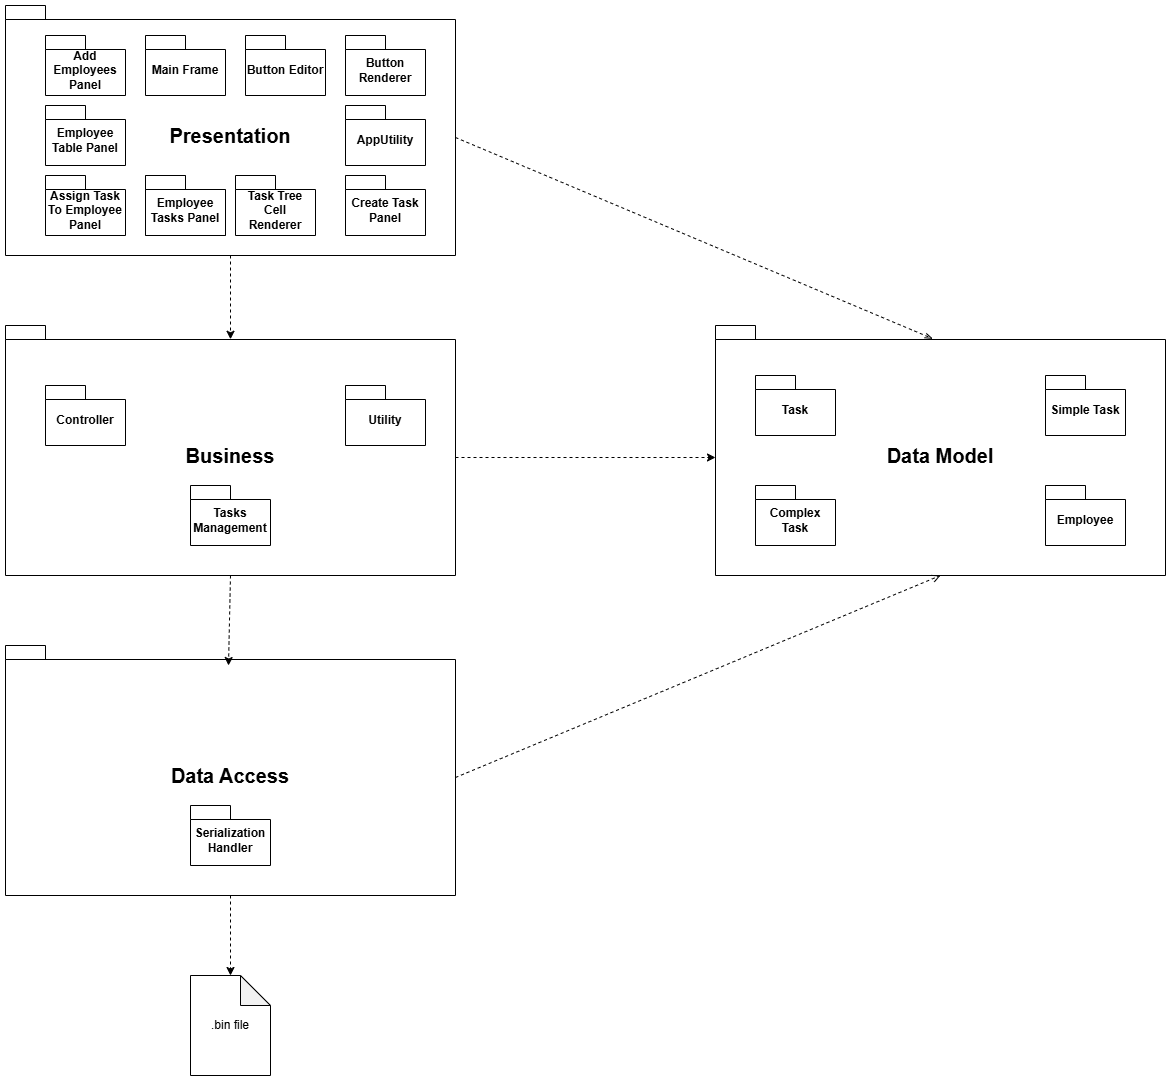

The diagram above was exported from draw.io. Its source (the exported page's mxGraphModel, read from the mxfile embedded in the PNG):
<mxGraphModel dx="1042" dy="559" grid="1" gridSize="10" guides="1" tooltips="1" connect="1" arrows="1" fold="1" page="1" pageScale="1" pageWidth="1600" pageHeight="1200" math="0" shadow="0">
  <root>
    <mxCell id="0" />
    <mxCell id="1" parent="0" />
    <mxCell id="woJ-tbnM6AdFo83jJyqo-1" parent="1" style="shape=folder;fontStyle=1;spacingTop=10;tabWidth=40;tabHeight=14;tabPosition=left;html=1;whiteSpace=wrap;" value="&lt;font style=&quot;font-size: 20px;&quot;&gt;Presentation&lt;/font&gt;" vertex="1">
      <mxGeometry height="250" width="450" x="220" y="40" as="geometry" />
    </mxCell>
    <mxCell id="woJ-tbnM6AdFo83jJyqo-2" parent="1" style="shape=folder;fontStyle=1;spacingTop=10;tabWidth=40;tabHeight=14;tabPosition=left;html=1;whiteSpace=wrap;" value="Add Employees Panel" vertex="1">
      <mxGeometry height="60" width="80" x="260" y="70" as="geometry" />
    </mxCell>
    <mxCell id="woJ-tbnM6AdFo83jJyqo-3" parent="1" style="shape=folder;fontStyle=1;spacingTop=10;tabWidth=40;tabHeight=14;tabPosition=left;html=1;whiteSpace=wrap;" value="Assign Task To Employee Panel" vertex="1">
      <mxGeometry height="60" width="80" x="260" y="210" as="geometry" />
    </mxCell>
    <mxCell id="woJ-tbnM6AdFo83jJyqo-6" parent="1" style="shape=folder;fontStyle=1;spacingTop=10;tabWidth=40;tabHeight=14;tabPosition=left;html=1;whiteSpace=wrap;" value="Button Editor" vertex="1">
      <mxGeometry height="60" width="80" x="460" y="70" as="geometry" />
    </mxCell>
    <mxCell id="woJ-tbnM6AdFo83jJyqo-7" parent="1" style="shape=folder;fontStyle=1;spacingTop=10;tabWidth=40;tabHeight=14;tabPosition=left;html=1;whiteSpace=wrap;" value="Button Renderer" vertex="1">
      <mxGeometry height="60" width="80" x="560" y="70" as="geometry" />
    </mxCell>
    <mxCell id="woJ-tbnM6AdFo83jJyqo-10" parent="1" style="shape=folder;fontStyle=1;spacingTop=10;tabWidth=40;tabHeight=14;tabPosition=left;html=1;whiteSpace=wrap;" value="Create Task Panel" vertex="1">
      <mxGeometry height="60" width="80" x="560" y="210" as="geometry" />
    </mxCell>
    <mxCell id="woJ-tbnM6AdFo83jJyqo-11" parent="1" style="shape=folder;fontStyle=1;spacingTop=10;tabWidth=40;tabHeight=14;tabPosition=left;html=1;whiteSpace=wrap;" value="AppUtility" vertex="1">
      <mxGeometry height="60" width="80" x="560" y="140" as="geometry" />
    </mxCell>
    <mxCell id="woJ-tbnM6AdFo83jJyqo-12" parent="1" style="shape=folder;fontStyle=1;spacingTop=10;tabWidth=40;tabHeight=14;tabPosition=left;html=1;whiteSpace=wrap;" value="Employee Table Panel" vertex="1">
      <mxGeometry height="60" width="80" x="260" y="140" as="geometry" />
    </mxCell>
    <mxCell id="woJ-tbnM6AdFo83jJyqo-13" parent="1" style="shape=folder;fontStyle=1;spacingTop=10;tabWidth=40;tabHeight=14;tabPosition=left;html=1;whiteSpace=wrap;" value="Employee Tasks Panel" vertex="1">
      <mxGeometry height="60" width="80" x="360" y="210" as="geometry" />
    </mxCell>
    <mxCell id="woJ-tbnM6AdFo83jJyqo-14" parent="1" style="shape=folder;fontStyle=1;spacingTop=10;tabWidth=40;tabHeight=14;tabPosition=left;html=1;whiteSpace=wrap;" value="Employee Tasks Panel" vertex="1">
      <mxGeometry height="60" width="80" x="360" y="210" as="geometry" />
    </mxCell>
    <mxCell id="woJ-tbnM6AdFo83jJyqo-15" parent="1" style="shape=folder;fontStyle=1;spacingTop=10;tabWidth=40;tabHeight=14;tabPosition=left;html=1;whiteSpace=wrap;" value="Task Tree Cell Renderer" vertex="1">
      <mxGeometry height="60" width="80" x="450" y="210" as="geometry" />
    </mxCell>
    <mxCell id="woJ-tbnM6AdFo83jJyqo-16" parent="1" style="shape=folder;fontStyle=1;spacingTop=10;tabWidth=40;tabHeight=14;tabPosition=left;html=1;whiteSpace=wrap;" value="Main Frame" vertex="1">
      <mxGeometry height="60" width="80" x="360" y="70" as="geometry" />
    </mxCell>
    <mxCell id="zAg7eyERpv3vhFX7sPcQ-2" parent="1" style="shape=folder;fontStyle=1;spacingTop=10;tabWidth=40;tabHeight=14;tabPosition=left;html=1;whiteSpace=wrap;" value="&lt;font style=&quot;font-size: 20px;&quot;&gt;Business&lt;/font&gt;" vertex="1">
      <mxGeometry height="250" width="450" x="220" y="360" as="geometry" />
    </mxCell>
    <mxCell id="zAg7eyERpv3vhFX7sPcQ-5" parent="1" style="shape=folder;fontStyle=1;spacingTop=10;tabWidth=40;tabHeight=14;tabPosition=left;html=1;whiteSpace=wrap;" value="Controller" vertex="1">
      <mxGeometry height="60" width="80" x="260" y="420" as="geometry" />
    </mxCell>
    <mxCell id="zAg7eyERpv3vhFX7sPcQ-6" parent="1" style="shape=folder;fontStyle=1;spacingTop=10;tabWidth=40;tabHeight=14;tabPosition=left;html=1;whiteSpace=wrap;" value="Utility" vertex="1">
      <mxGeometry height="60" width="80" x="560" y="420" as="geometry" />
    </mxCell>
    <mxCell id="zAg7eyERpv3vhFX7sPcQ-8" parent="1" style="shape=folder;fontStyle=1;spacingTop=10;tabWidth=40;tabHeight=14;tabPosition=left;html=1;whiteSpace=wrap;" value="Tasks Management" vertex="1">
      <mxGeometry height="60" width="80" x="405" y="520" as="geometry" />
    </mxCell>
    <mxCell id="zAg7eyERpv3vhFX7sPcQ-9" parent="1" style="shape=folder;fontStyle=1;spacingTop=10;tabWidth=40;tabHeight=14;tabPosition=left;html=1;whiteSpace=wrap;" value="&lt;font style=&quot;font-size: 20px;&quot;&gt;Data Access&lt;/font&gt;" vertex="1">
      <mxGeometry height="250" width="450" x="220" y="680" as="geometry" />
    </mxCell>
    <mxCell id="zAg7eyERpv3vhFX7sPcQ-10" parent="1" style="shape=folder;fontStyle=1;spacingTop=10;tabWidth=40;tabHeight=14;tabPosition=left;html=1;whiteSpace=wrap;" value="Serialization&lt;div&gt;Handler&lt;/div&gt;" vertex="1">
      <mxGeometry height="60" width="80" x="405" y="840" as="geometry" />
    </mxCell>
    <mxCell id="zAg7eyERpv3vhFX7sPcQ-11" parent="1" style="shape=folder;fontStyle=1;spacingTop=10;tabWidth=40;tabHeight=14;tabPosition=left;html=1;whiteSpace=wrap;" value="&lt;font style=&quot;font-size: 20px;&quot;&gt;Data Model&lt;/font&gt;" vertex="1">
      <mxGeometry height="250" width="450" x="930" y="360" as="geometry" />
    </mxCell>
    <mxCell id="zAg7eyERpv3vhFX7sPcQ-12" parent="1" style="shape=folder;fontStyle=1;spacingTop=10;tabWidth=40;tabHeight=14;tabPosition=left;html=1;whiteSpace=wrap;" value="Complex Task" vertex="1">
      <mxGeometry height="60" width="80" x="970" y="520" as="geometry" />
    </mxCell>
    <mxCell id="zAg7eyERpv3vhFX7sPcQ-13" parent="1" style="shape=folder;fontStyle=1;spacingTop=10;tabWidth=40;tabHeight=14;tabPosition=left;html=1;whiteSpace=wrap;" value="Employee" vertex="1">
      <mxGeometry height="60" width="80" x="1260" y="520" as="geometry" />
    </mxCell>
    <mxCell id="zAg7eyERpv3vhFX7sPcQ-15" parent="1" style="shape=folder;fontStyle=1;spacingTop=10;tabWidth=40;tabHeight=14;tabPosition=left;html=1;whiteSpace=wrap;" value="Task" vertex="1">
      <mxGeometry height="60" width="80" x="970" y="410" as="geometry" />
    </mxCell>
    <mxCell id="zAg7eyERpv3vhFX7sPcQ-16" parent="1" style="shape=folder;fontStyle=1;spacingTop=10;tabWidth=40;tabHeight=14;tabPosition=left;html=1;whiteSpace=wrap;" value="Simple Task" vertex="1">
      <mxGeometry height="60" width="80" x="1260" y="410" as="geometry" />
    </mxCell>
    <mxCell id="zAg7eyERpv3vhFX7sPcQ-19" edge="1" parent="1" source="woJ-tbnM6AdFo83jJyqo-1" style="endArrow=classic;dashed=1;html=1;rounded=0;exitX=0.5;exitY=1;exitDx=0;exitDy=0;exitPerimeter=0;entryX=0.5;entryY=0.055;entryDx=0;entryDy=0;entryPerimeter=0;endFill=1;" target="zAg7eyERpv3vhFX7sPcQ-2" value="">
      <mxGeometry height="50" relative="1" width="50" as="geometry">
        <Array as="points" />
        <mxPoint x="445.68" y="290" as="sourcePoint" />
        <mxPoint x="444.33" y="385.5" as="targetPoint" />
      </mxGeometry>
    </mxCell>
    <mxCell id="zAg7eyERpv3vhFX7sPcQ-21" edge="1" parent="1" source="zAg7eyERpv3vhFX7sPcQ-2" style="endArrow=classic;dashed=1;html=1;rounded=0;endFill=1;exitX=0.5;exitY=1;exitDx=0;exitDy=0;exitPerimeter=0;" value="">
      <mxGeometry height="50" relative="1" width="50" as="geometry">
        <Array as="points" />
        <mxPoint x="490" y="640" as="sourcePoint" />
        <mxPoint x="443" y="700" as="targetPoint" />
      </mxGeometry>
    </mxCell>
    <mxCell id="zAg7eyERpv3vhFX7sPcQ-22" edge="1" parent="1" source="woJ-tbnM6AdFo83jJyqo-1" style="endArrow=openThin;dashed=1;html=1;rounded=0;exitX=0;exitY=0;exitDx=450;exitDy=132;exitPerimeter=0;entryX=0.483;entryY=0.053;entryDx=0;entryDy=0;entryPerimeter=0;endFill=0;" target="zAg7eyERpv3vhFX7sPcQ-11" value="">
      <mxGeometry height="50" relative="1" width="50" as="geometry">
        <Array as="points" />
        <mxPoint x="799.6800000000001" y="186.25" as="sourcePoint" />
        <mxPoint x="799" y="270.25" as="targetPoint" />
      </mxGeometry>
    </mxCell>
    <mxCell id="zAg7eyERpv3vhFX7sPcQ-23" edge="1" parent="1" source="zAg7eyERpv3vhFX7sPcQ-2" style="endArrow=classic;dashed=1;html=1;rounded=0;exitX=0;exitY=0;exitDx=450;exitDy=132;exitPerimeter=0;entryX=0;entryY=0;entryDx=0;entryDy=132;entryPerimeter=0;endFill=1;" target="zAg7eyERpv3vhFX7sPcQ-11" value="">
      <mxGeometry height="50" relative="1" width="50" as="geometry">
        <Array as="points" />
        <mxPoint x="660" y="310" as="sourcePoint" />
        <mxPoint x="920" y="640" as="targetPoint" />
      </mxGeometry>
    </mxCell>
    <mxCell id="zAg7eyERpv3vhFX7sPcQ-24" edge="1" parent="1" source="zAg7eyERpv3vhFX7sPcQ-9" style="endArrow=open;dashed=1;html=1;rounded=0;exitX=0;exitY=0;exitDx=450;exitDy=132;exitPerimeter=0;entryX=0.5;entryY=1;entryDx=0;entryDy=0;entryPerimeter=0;endFill=0;" target="zAg7eyERpv3vhFX7sPcQ-11" value="">
      <mxGeometry height="50" relative="1" width="50" as="geometry">
        <Array as="points" />
        <mxPoint x="670" y="660" as="sourcePoint" />
        <mxPoint x="930" y="670" as="targetPoint" />
      </mxGeometry>
    </mxCell>
    <mxCell id="zAg7eyERpv3vhFX7sPcQ-25" parent="1" style="shape=note;whiteSpace=wrap;html=1;backgroundOutline=1;darkOpacity=0.05;" value=".bin file" vertex="1">
      <mxGeometry height="100" width="80" x="405" y="1010" as="geometry" />
    </mxCell>
    <mxCell id="zAg7eyERpv3vhFX7sPcQ-26" edge="1" parent="1" source="zAg7eyERpv3vhFX7sPcQ-9" style="edgeStyle=orthogonalEdgeStyle;rounded=0;orthogonalLoop=1;jettySize=auto;html=1;exitX=0.5;exitY=1;exitDx=0;exitDy=0;exitPerimeter=0;entryX=0.5;entryY=0;entryDx=0;entryDy=0;entryPerimeter=0;dashed=1;" target="zAg7eyERpv3vhFX7sPcQ-25">
      <mxGeometry relative="1" as="geometry" />
    </mxCell>
  </root>
</mxGraphModel>